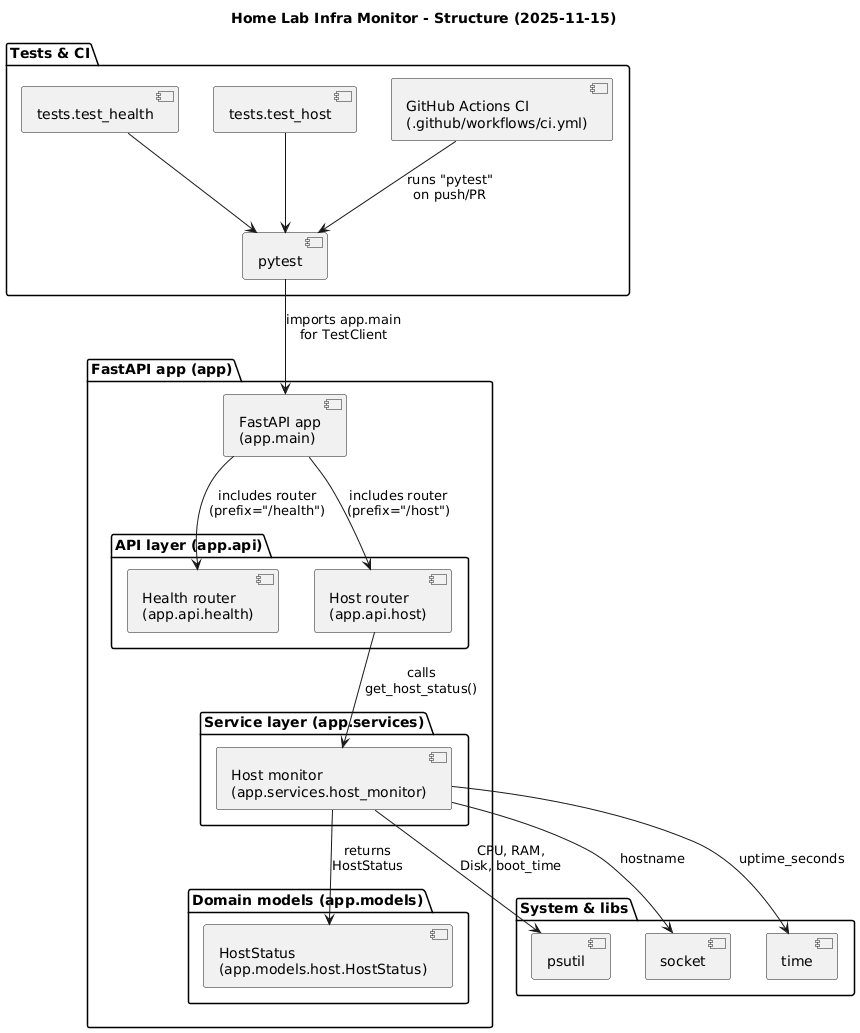

The diagram above was rendered by PlantUML. Its source (embedded in the PNG):
@startuml
title Home Lab Infra Monitor - Structure (2025-11-15)

package "FastAPI app (app)" {
  [FastAPI app\n(app.main)] as Main

  package "API layer (app.api)" {
    [Health router\n(app.api.health)] as HealthAPI
    [Host router\n(app.api.host)] as HostAPI
  }

  package "Service layer (app.services)" {
    [Host monitor\n(app.services.host_monitor)] as HostService
  }

  package "Domain models (app.models)" {
    [HostStatus\n(app.models.host.HostStatus)] as HostModel
  }
}

package "System & libs" {
  [psutil]
  [socket]
  [time]
}

package "Tests & CI" {
  [tests.test_health] as TestHealth
  [tests.test_host] as TestHost
  [pytest]
  [GitHub Actions CI\n(.github/workflows/ci.yml)] as CI
}

Main --> HealthAPI : includes router\n(prefix="/health")
Main --> HostAPI   : includes router\n(prefix="/host")

HostAPI --> HostService : calls\nget_host_status()
HostService --> HostModel : returns\nHostStatus

HostService --> psutil : CPU, RAM,\nDisk, boot_time
HostService --> socket : hostname
HostService --> time   : uptime_seconds

TestHealth --> pytest
TestHost   --> pytest
pytest --> Main : imports app.main\nfor TestClient

CI --> pytest : runs "pytest"\non push/PR
@enduml